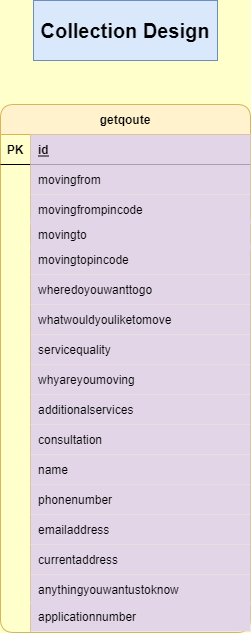

The diagram above was exported from draw.io. Its source (the exported page's mxGraphModel, read from the mxfile embedded in the PNG):
<mxGraphModel dx="1102" dy="582" grid="0" gridSize="10" guides="1" tooltips="1" connect="1" arrows="1" fold="1" page="1" pageScale="1" pageWidth="827" pageHeight="1169" background="#FFFFCC" math="0" shadow="0" extFonts="Permanent Marker^https://fonts.googleapis.com/css?family=Permanent+Marker">
  <root>
    <mxCell id="0" />
    <mxCell id="1" parent="0" />
    <mxCell id="C-vyLk0tnHw3VtMMgP7b-23" value="getqoute" style="shape=table;startSize=30;container=1;collapsible=1;childLayout=tableLayout;fixedRows=1;rowLines=0;fontStyle=1;align=center;resizeLast=1;fillColor=#fff2cc;strokeColor=#d6b656;rounded=1;" parent="1" vertex="1">
      <mxGeometry x="289" y="156" width="250" height="528" as="geometry" />
    </mxCell>
    <mxCell id="C-vyLk0tnHw3VtMMgP7b-24" value="" style="shape=partialRectangle;collapsible=0;dropTarget=0;pointerEvents=0;fillColor=none;points=[[0,0.5],[1,0.5]];portConstraint=eastwest;top=0;left=0;right=0;bottom=1;rounded=1;" parent="C-vyLk0tnHw3VtMMgP7b-23" vertex="1">
      <mxGeometry y="30" width="250" height="30" as="geometry" />
    </mxCell>
    <mxCell id="C-vyLk0tnHw3VtMMgP7b-25" value="PK" style="shape=partialRectangle;overflow=hidden;connectable=0;fillColor=none;top=0;left=0;bottom=0;right=0;fontStyle=1;rounded=1;" parent="C-vyLk0tnHw3VtMMgP7b-24" vertex="1">
      <mxGeometry width="30" height="30" as="geometry">
        <mxRectangle width="30" height="30" as="alternateBounds" />
      </mxGeometry>
    </mxCell>
    <mxCell id="C-vyLk0tnHw3VtMMgP7b-26" value="id" style="shape=partialRectangle;overflow=hidden;connectable=0;fillColor=#e1d5e7;top=0;left=0;bottom=0;right=0;align=left;spacingLeft=6;fontStyle=5;strokeColor=#9673a6;rounded=1;" parent="C-vyLk0tnHw3VtMMgP7b-24" vertex="1">
      <mxGeometry x="30" width="220" height="30" as="geometry">
        <mxRectangle width="220" height="30" as="alternateBounds" />
      </mxGeometry>
    </mxCell>
    <mxCell id="C-vyLk0tnHw3VtMMgP7b-27" value="" style="shape=partialRectangle;collapsible=0;dropTarget=0;pointerEvents=0;fillColor=none;points=[[0,0.5],[1,0.5]];portConstraint=eastwest;top=0;left=0;right=0;bottom=0;rounded=1;" parent="C-vyLk0tnHw3VtMMgP7b-23" vertex="1">
      <mxGeometry y="60" width="250" height="30" as="geometry" />
    </mxCell>
    <mxCell id="C-vyLk0tnHw3VtMMgP7b-28" value="" style="shape=partialRectangle;overflow=hidden;connectable=0;fillColor=none;top=0;left=0;bottom=0;right=0;rounded=1;" parent="C-vyLk0tnHw3VtMMgP7b-27" vertex="1">
      <mxGeometry width="30" height="30" as="geometry">
        <mxRectangle width="30" height="30" as="alternateBounds" />
      </mxGeometry>
    </mxCell>
    <mxCell id="C-vyLk0tnHw3VtMMgP7b-29" value="movingfrom" style="shape=partialRectangle;overflow=hidden;connectable=0;fillColor=#e1d5e7;top=0;left=0;bottom=0;right=0;align=left;spacingLeft=6;strokeColor=#9673a6;rounded=1;" parent="C-vyLk0tnHw3VtMMgP7b-27" vertex="1">
      <mxGeometry x="30" width="220" height="30" as="geometry">
        <mxRectangle width="220" height="30" as="alternateBounds" />
      </mxGeometry>
    </mxCell>
    <mxCell id="axQF-JJOKRpiz7nD9zKD-1" value="movingfrompincode" style="shape=partialRectangle;overflow=hidden;connectable=0;fillColor=#e1d5e7;top=0;left=0;bottom=0;right=0;align=left;spacingLeft=6;strokeColor=#9673a6;rounded=1;" parent="1" vertex="1">
      <mxGeometry x="319" y="246" width="220" height="30" as="geometry">
        <mxRectangle width="220" height="30" as="alternateBounds" />
      </mxGeometry>
    </mxCell>
    <mxCell id="axQF-JJOKRpiz7nD9zKD-2" value="movingto" style="shape=partialRectangle;overflow=hidden;connectable=0;fillColor=#e1d5e7;top=0;left=0;bottom=0;right=0;align=left;spacingLeft=6;strokeColor=#9673a6;rounded=1;" parent="1" vertex="1">
      <mxGeometry x="319" y="271" width="220" height="30" as="geometry">
        <mxRectangle width="220" height="30" as="alternateBounds" />
      </mxGeometry>
    </mxCell>
    <mxCell id="axQF-JJOKRpiz7nD9zKD-3" value="movingtopincode" style="shape=partialRectangle;overflow=hidden;connectable=0;fillColor=#e1d5e7;top=0;left=0;bottom=0;right=0;align=left;spacingLeft=6;strokeColor=#9673a6;rounded=1;" parent="1" vertex="1">
      <mxGeometry x="319" y="296" width="220" height="30" as="geometry">
        <mxRectangle width="220" height="30" as="alternateBounds" />
      </mxGeometry>
    </mxCell>
    <mxCell id="axQF-JJOKRpiz7nD9zKD-4" value="wheredoyouwanttogo" style="shape=partialRectangle;overflow=hidden;connectable=0;fillColor=#e1d5e7;top=0;left=0;bottom=0;right=0;align=left;spacingLeft=6;strokeColor=#9673a6;rounded=1;" parent="1" vertex="1">
      <mxGeometry x="319" y="326" width="220" height="30" as="geometry">
        <mxRectangle width="220" height="30" as="alternateBounds" />
      </mxGeometry>
    </mxCell>
    <mxCell id="axQF-JJOKRpiz7nD9zKD-5" value="whatwouldyouliketomove" style="shape=partialRectangle;overflow=hidden;connectable=0;fillColor=#e1d5e7;top=0;left=0;bottom=0;right=0;align=left;spacingLeft=6;strokeColor=#9673a6;rounded=1;" parent="1" vertex="1">
      <mxGeometry x="319" y="356" width="220" height="30" as="geometry">
        <mxRectangle width="220" height="30" as="alternateBounds" />
      </mxGeometry>
    </mxCell>
    <mxCell id="axQF-JJOKRpiz7nD9zKD-6" value="servicequality" style="shape=partialRectangle;overflow=hidden;connectable=0;fillColor=#e1d5e7;top=0;left=0;bottom=0;right=0;align=left;spacingLeft=6;strokeColor=#9673a6;rounded=1;" parent="1" vertex="1">
      <mxGeometry x="319" y="386" width="220" height="30" as="geometry">
        <mxRectangle width="220" height="30" as="alternateBounds" />
      </mxGeometry>
    </mxCell>
    <mxCell id="axQF-JJOKRpiz7nD9zKD-7" value="whyareyoumoving" style="shape=partialRectangle;overflow=hidden;connectable=0;fillColor=#e1d5e7;top=0;left=0;bottom=0;right=0;align=left;spacingLeft=6;strokeColor=#9673a6;rounded=1;" parent="1" vertex="1">
      <mxGeometry x="319" y="416" width="220" height="30" as="geometry">
        <mxRectangle width="220" height="30" as="alternateBounds" />
      </mxGeometry>
    </mxCell>
    <mxCell id="axQF-JJOKRpiz7nD9zKD-8" value="additionalservices" style="shape=partialRectangle;overflow=hidden;connectable=0;fillColor=#e1d5e7;top=0;left=0;bottom=0;right=0;align=left;spacingLeft=6;strokeColor=#9673a6;rounded=1;" parent="1" vertex="1">
      <mxGeometry x="319" y="446" width="220" height="30" as="geometry">
        <mxRectangle width="220" height="30" as="alternateBounds" />
      </mxGeometry>
    </mxCell>
    <mxCell id="axQF-JJOKRpiz7nD9zKD-9" value="consultation" style="shape=partialRectangle;overflow=hidden;connectable=0;fillColor=#e1d5e7;top=0;left=0;bottom=0;right=0;align=left;spacingLeft=6;strokeColor=#9673a6;rounded=1;" parent="1" vertex="1">
      <mxGeometry x="319" y="476" width="220" height="30" as="geometry">
        <mxRectangle width="220" height="30" as="alternateBounds" />
      </mxGeometry>
    </mxCell>
    <mxCell id="axQF-JJOKRpiz7nD9zKD-10" value="name" style="shape=partialRectangle;overflow=hidden;connectable=0;fillColor=#e1d5e7;top=0;left=0;bottom=0;right=0;align=left;spacingLeft=6;strokeColor=#9673a6;rounded=1;" parent="1" vertex="1">
      <mxGeometry x="319" y="506" width="220" height="30" as="geometry">
        <mxRectangle width="220" height="30" as="alternateBounds" />
      </mxGeometry>
    </mxCell>
    <mxCell id="axQF-JJOKRpiz7nD9zKD-11" value="phonenumber" style="shape=partialRectangle;overflow=hidden;connectable=0;fillColor=#e1d5e7;top=0;left=0;bottom=0;right=0;align=left;spacingLeft=6;strokeColor=#9673a6;rounded=1;" parent="1" vertex="1">
      <mxGeometry x="319" y="536" width="220" height="30" as="geometry">
        <mxRectangle width="220" height="30" as="alternateBounds" />
      </mxGeometry>
    </mxCell>
    <mxCell id="axQF-JJOKRpiz7nD9zKD-12" value="emailaddress" style="shape=partialRectangle;overflow=hidden;connectable=0;fillColor=#e1d5e7;top=0;left=0;bottom=0;right=0;align=left;spacingLeft=6;strokeColor=#9673a6;rounded=1;" parent="1" vertex="1">
      <mxGeometry x="319" y="566" width="220" height="30" as="geometry">
        <mxRectangle width="220" height="30" as="alternateBounds" />
      </mxGeometry>
    </mxCell>
    <mxCell id="axQF-JJOKRpiz7nD9zKD-13" value="currentaddress" style="shape=partialRectangle;overflow=hidden;connectable=0;fillColor=#e1d5e7;top=0;left=0;bottom=0;right=0;align=left;spacingLeft=6;strokeColor=#9673a6;rounded=1;" parent="1" vertex="1">
      <mxGeometry x="319" y="596" width="220" height="30" as="geometry">
        <mxRectangle width="220" height="30" as="alternateBounds" />
      </mxGeometry>
    </mxCell>
    <mxCell id="axQF-JJOKRpiz7nD9zKD-16" value="&lt;span style=&quot;font-size: 20px&quot;&gt;&lt;b&gt;Collection Design&lt;/b&gt;&lt;/span&gt;" style="rounded=0;whiteSpace=wrap;html=1;strokeWidth=0;fillColor=#dae8fc;strokeColor=#6c8ebf;" parent="1" vertex="1">
      <mxGeometry x="322" y="52" width="184" height="60" as="geometry" />
    </mxCell>
    <mxCell id="4QsL0u2bqCKUYvbcM2dX-1" value="anythingyouwantustoknow" style="shape=partialRectangle;overflow=hidden;connectable=0;fillColor=#e1d5e7;top=0;left=0;bottom=0;right=0;align=left;spacingLeft=6;strokeColor=#9673a6;rounded=1;" vertex="1" parent="1">
      <mxGeometry x="319" y="626" width="220" height="30" as="geometry">
        <mxRectangle width="220" height="30" as="alternateBounds" />
      </mxGeometry>
    </mxCell>
    <mxCell id="4QsL0u2bqCKUYvbcM2dX-2" value="applicationnumber" style="shape=partialRectangle;overflow=hidden;connectable=0;fillColor=#e1d5e7;top=0;left=0;bottom=0;right=0;align=left;spacingLeft=6;strokeColor=#9673a6;rounded=1;" vertex="1" parent="1">
      <mxGeometry x="319" y="653" width="220" height="30" as="geometry">
        <mxRectangle width="220" height="30" as="alternateBounds" />
      </mxGeometry>
    </mxCell>
  </root>
</mxGraphModel>